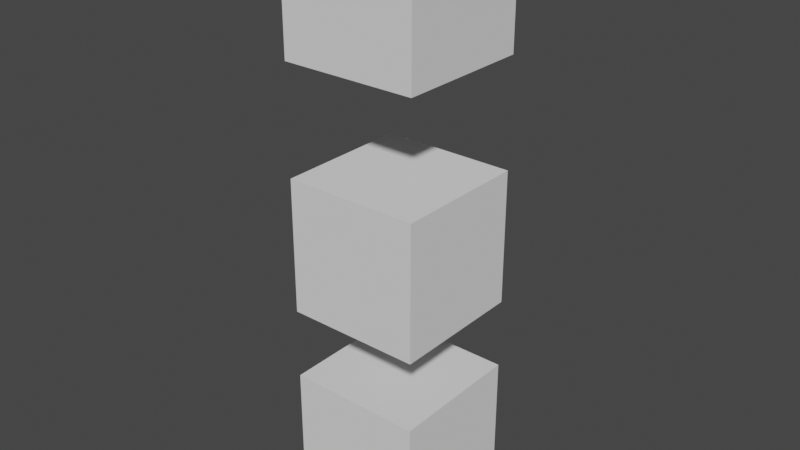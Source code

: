 # Source: snake.blend  (saved by Blender 2.90.8; exported with 4.5.12 LTS)
import bpy
from mathutils import Matrix  # noqa: F401  (used for matrix-valued properties, if any)

bpy.ops.wm.read_factory_settings(use_empty=True)
scene = bpy.context.scene
scene.name = 'Scene'

# ---- collections
col_collection = bpy.data.collections.new('Collection'); scene.collection.children.link(col_collection)

# ---- world
world_world = bpy.data.worlds.new('World'); scene.world = world_world
world_world.use_nodes = True; world_world.node_tree.nodes.clear()
_N = world_world.node_tree.nodes; _L = world_world.node_tree.links
n0 = _N.new('ShaderNodeOutputWorld'); n0.name = 'World Output'; n0.location = (300, 300)
n1 = _N.new('ShaderNodeBackground'); n1.name = 'Background'; n1.location = (10, 300)
n1.inputs[0].default_value = (0.05088, 0.05088, 0.05088, 1.0)
_L.new(n1.outputs[0], n0.inputs[0])
n0.is_active_output = True
world_world.color = (0.05088, 0.05088, 0.05088)
world_world.use_sun_shadow = False
world_world.sun_shadow_jitter_overblur = 0.0

# ---- meshes
me_cube_003 = bpy.data.meshes.new('Cube.003')
me_cube_003.from_pydata([(-1.0, -1.0, -1.0), (-1.0, -1.0, 1.0), (-1.0, 1.0, -1.0), (-1.0, 1.0, 1.0), (1.0, -1.0, -1.0), (1.0, -1.0, 1.0), (1.0, 1.0, -1.0), (1.0, 1.0, 1.0)], [], [(0, 1, 3, 2), (2, 3, 7, 6), (6, 7, 5, 4), (4, 5, 1, 0), (2, 6, 4, 0), (7, 3, 1, 5)])
_uv = me_cube_003.uv_layers.new(name='UVMap')
_uv.uv.foreach_set('vector', [0.375, 0.0, 0.625, 0.0, 0.625, 0.25, 0.375, 0.25, 0.375, 0.25, 0.625, 0.25, 0.625, 0.5, 0.375, 0.5, 0.375, 0.5, 0.625, 0.5, 0.625, 0.75, 0.375, 0.75, 0.375, 0.75, 0.625, 0.75, 0.625, 1.0, 0.375, 1.0, 0.125, 0.5, 0.375, 0.5, 0.375, 0.75, 0.125, 0.75, 0.625, 0.5, 0.875, 0.5, 0.875, 0.75, 0.625, 0.75])
me_cube_003.use_remesh_fix_poles = True
me_cube_003.use_remesh_preserve_attributes = False
me_cube_003.use_mirror_vertex_groups = False
me_cube_003.update()
me_cube_004 = bpy.data.meshes.new('Cube.004')
me_cube_004.from_pydata([(-1.0, -1.0, -1.0), (-1.0, -1.0, 1.0), (-1.0, 1.0, -1.0), (-1.0, 1.0, 1.0), (1.0, -1.0, -1.0), (1.0, -1.0, 1.0), (1.0, 1.0, -1.0), (1.0, 1.0, 1.0)], [], [(0, 1, 3, 2), (2, 3, 7, 6), (6, 7, 5, 4), (4, 5, 1, 0), (2, 6, 4, 0), (7, 3, 1, 5)])
_uv = me_cube_004.uv_layers.new(name='UVMap')
_uv.uv.foreach_set('vector', [0.375, 0.0, 0.625, 0.0, 0.625, 0.25, 0.375, 0.25, 0.375, 0.25, 0.625, 0.25, 0.625, 0.5, 0.375, 0.5, 0.375, 0.5, 0.625, 0.5, 0.625, 0.75, 0.375, 0.75, 0.375, 0.75, 0.625, 0.75, 0.625, 1.0, 0.375, 1.0, 0.125, 0.5, 0.375, 0.5, 0.375, 0.75, 0.125, 0.75, 0.625, 0.5, 0.875, 0.5, 0.875, 0.75, 0.625, 0.75])
me_cube_004.use_remesh_fix_poles = True
me_cube_004.use_remesh_preserve_attributes = False
me_cube_004.use_mirror_vertex_groups = False
me_cube_004.update()
me_cube_006 = bpy.data.meshes.new('Cube.006')
me_cube_006.from_pydata([(-1.0, -1.0, -1.0), (-1.0, -1.0, 1.0), (-1.0, 1.0, -1.0), (-1.0, 1.0, 1.0), (1.0, -1.0, -1.0), (1.0, -1.0, 1.0), (1.0, 1.0, -1.0), (1.0, 1.0, 1.0)], [], [(0, 1, 3, 2), (2, 3, 7, 6), (6, 7, 5, 4), (4, 5, 1, 0), (2, 6, 4, 0), (7, 3, 1, 5)])
_uv = me_cube_006.uv_layers.new(name='UVMap')
_uv.uv.foreach_set('vector', [0.375, 0.0, 0.625, 0.0, 0.625, 0.25, 0.375, 0.25, 0.375, 0.25, 0.625, 0.25, 0.625, 0.5, 0.375, 0.5, 0.375, 0.5, 0.625, 0.5, 0.625, 0.75, 0.375, 0.75, 0.375, 0.75, 0.625, 0.75, 0.625, 1.0, 0.375, 1.0, 0.125, 0.5, 0.375, 0.5, 0.375, 0.75, 0.125, 0.75, 0.625, 0.5, 0.875, 0.5, 0.875, 0.75, 0.625, 0.75])
me_cube_006.use_remesh_fix_poles = True
me_cube_006.use_remesh_preserve_attributes = False
me_cube_006.use_mirror_vertex_groups = False
me_cube_006.update()
arm_armature_002 = bpy.data.armatures.new('Armature.002')  # bones are not reproduced

# ---- objects
ob_armature = bpy.data.objects.new('Armature', arm_armature_002)
ob_cube = bpy.data.objects.new('Cube', me_cube_003)
ob_cube_001 = bpy.data.objects.new('Cube.001', me_cube_004)
ob_cube_002 = bpy.data.objects.new('Cube.002', me_cube_006)

# ---- transforms, parenting, visibility, modifiers, constraints
ob_armature.location = (0.0, 2.618, 0.0)
ob_armature.show_in_front = True
ob_armature.lineart.crease_threshold = 0.0
ob_cube.parent = ob_armature
ob_cube.location = (0.0, 0.0, 0.9674)
ob_cube.scale = (0.2378, 0.2378, 0.2378)
ob_cube.lineart.crease_threshold = 0.0
_vg = ob_cube.vertex_groups.new(name='Bone')
for _i, _w in zip([0, 1, 2, 3, 4, 5, 6, 7], [0.3165, 0.057, 0.3138, 0.05199, 0.3138, 0.05199, 0.3165, 0.057]): _vg.add([_i], _w, 'REPLACE')
_vg = ob_cube.vertex_groups.new(name='Bone.001')
for _i, _w in zip([0, 1, 2, 3, 4, 5, 6, 7], [0.05064, 0.829, 0.05861, 0.844, 0.05861, 0.844, 0.05064, 0.829]): _vg.add([_i], _w, 'REPLACE')
_vg = ob_cube.vertex_groups.new(name='Bone.004')
for _i, _w in zip([0, 1, 2, 3, 4, 5, 6, 7], [0.3165, 0.057, 0.3138, 0.05199, 0.3138, 0.05199, 0.3165, 0.057]): _vg.add([_i], _w, 'REPLACE')
_vg = ob_cube.vertex_groups.new(name='Bone.003')
for _i, _w in zip([0, 1, 2, 3, 4, 5, 6, 7], [0.3165, 0.057, 0.3138, 0.05199, 0.3138, 0.05199, 0.3165, 0.057]): _vg.add([_i], _w, 'REPLACE')
_m = ob_cube.modifiers.new('Armature', 'ARMATURE')
_m.object = ob_armature
ob_cube_001.parent = ob_armature
ob_cube_001.location = (0.0, 0.0, 1.693)
ob_cube_001.scale = (0.2378, 0.2378, 0.2378)
ob_cube_001.lineart.crease_threshold = 0.0
_vg = ob_cube_001.vertex_groups.new(name='Bone')
_vg = ob_cube_001.vertex_groups.new(name='Bone.001')
_vg.add([0, 1, 2, 3, 4, 5, 6, 7], 1.0, 'REPLACE')
_vg = ob_cube_001.vertex_groups.new(name='Bone.004')
for _i, _w in zip([0, 1], [0.003333, 0.05508]): _vg.add([_i], _w, 'REPLACE')
_vg = ob_cube_001.vertex_groups.new(name='Bone.003')
_m = ob_cube_001.modifiers.new('Armature', 'ARMATURE')
_m.object = ob_armature
ob_cube_002.parent = ob_armature
ob_cube_002.location = (0.0, 0.0, 2.545)
ob_cube_002.scale = (0.2378, 0.2378, 0.2378)
ob_cube_002.lineart.crease_threshold = 0.0
_vg = ob_cube_002.vertex_groups.new(name='Bone')
_vg = ob_cube_002.vertex_groups.new(name='Bone.001')
for _i, _w in zip([0, 1, 2, 3, 4, 5, 6, 7], [0.01696, 0.1525, 0.0007529, 0.04264, 0.04268, 0.07173, 0.029, 0.003696]): _vg.add([_i], _w, 'REPLACE')
_vg = ob_cube_002.vertex_groups.new(name='Bone.004')
_vg = ob_cube_002.vertex_groups.new(name='Bone.003')
_vg = ob_cube_002.vertex_groups.new(name='Bone.006')
for _i, _w in zip([0, 1, 2, 3, 4, 5, 6, 7], [0.9997, 0.9998, 0.9929, 0.9983, 1.0, 1.0, 0.9965, 1.0]): _vg.add([_i], _w, 'REPLACE')
_m = ob_cube_002.modifiers.new('Armature', 'ARMATURE')
_m.object = ob_armature

# ---- collection membership
col_collection.objects.link(ob_armature)
col_collection.objects.link(ob_cube)
col_collection.objects.link(ob_cube_001)
col_collection.objects.link(ob_cube_002)

# ---- scene / render settings (as saved in the file)
scene.frame_start = 1; scene.frame_end = 250; scene.frame_set(250)
scene.render.engine = 'BLENDER_EEVEE_NEXT'
scene.cycles.use_denoising = False
scene.cycles.samples = 128
scene.cycles.sampling_pattern = 'TABULATED_SOBOL'
scene.cycles.use_adaptive_sampling = False
scene.cycles.use_light_tree = False
scene.view_settings.view_transform = 'Filmic'
bpy.context.view_layer.update()

# ---- added for rendering (the .blend has no active camera and no usable light): camera, sun
cam_auto = bpy.data.cameras.new('AutoCamera')
cam_auto.lens = 50.0
cam_auto.sensor_width = 36.0
cam_auto.clip_end = 1000.0
ob_auto_camera = bpy.data.objects.new('AutoCamera', cam_auto)
scene.collection.objects.link(ob_auto_camera)
ob_auto_camera.location = (1.9988, 0.219313, 3.35513)
ob_auto_camera.rotation_euler = (1.09748, -7.21219e-08, 0.694738)
scene.camera = ob_auto_camera
light_auto_sun = bpy.data.lights.new('AutoSun', 'SUN')
light_auto_sun.energy = 3.0
light_auto_sun.angle = 0.0523599
ob_auto_sun = bpy.data.objects.new('AutoSun', light_auto_sun)
scene.collection.objects.link(ob_auto_sun)
ob_auto_sun.rotation_euler = (0.872665, 0.174533, 0.523599)
bpy.context.view_layer.update()
